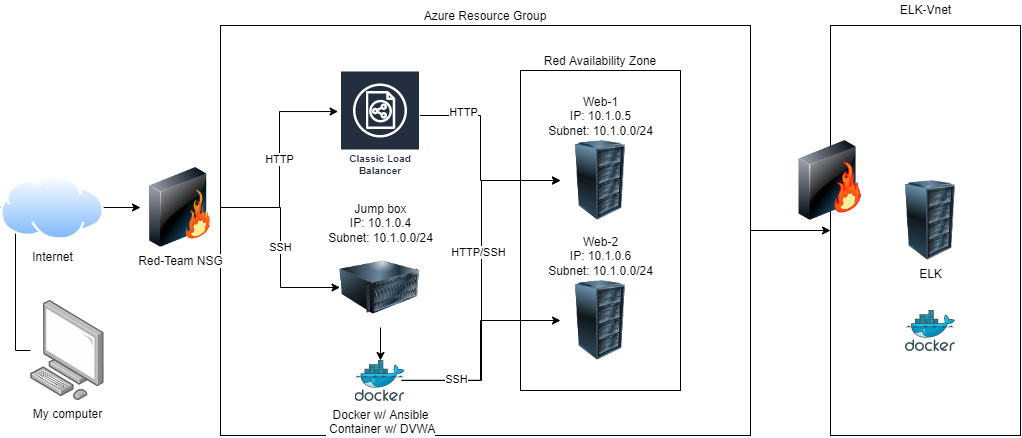

The diagram above was exported from draw.io. Its source (the exported page's mxGraphModel, read from the mxfile embedded in the PNG):
<mxGraphModel dx="1748" dy="571" grid="1" gridSize="10" guides="1" tooltips="1" connect="1" arrows="1" fold="1" page="1" pageScale="1" pageWidth="850" pageHeight="1100" math="0" shadow="0">
  <root>
    <mxCell id="0" />
    <mxCell id="1" parent="0" />
    <mxCell id="7PDi0P1bowAfcS-S-SQY-1" value="" style="rounded=0;whiteSpace=wrap;html=1;" vertex="1" parent="1">
      <mxGeometry x="710" y="25" width="190" height="410" as="geometry" />
    </mxCell>
    <mxCell id="7PDi0P1bowAfcS-S-SQY-9" value="" style="edgeStyle=orthogonalEdgeStyle;rounded=0;orthogonalLoop=1;jettySize=auto;html=1;entryX=0;entryY=0.5;entryDx=0;entryDy=0;" edge="1" parent="1" source="64_aiR8HJEIb5KCm-zXn-18" target="7PDi0P1bowAfcS-S-SQY-1">
      <mxGeometry relative="1" as="geometry" />
    </mxCell>
    <mxCell id="64_aiR8HJEIb5KCm-zXn-18" value="Azure Resource Group" style="rounded=0;whiteSpace=wrap;html=1;labelPosition=center;verticalLabelPosition=top;align=center;verticalAlign=bottom;" parent="1" vertex="1">
      <mxGeometry x="100" y="25" width="530" height="410" as="geometry" />
    </mxCell>
    <mxCell id="64_aiR8HJEIb5KCm-zXn-28" value="Red Availability Zone" style="rounded=0;whiteSpace=wrap;html=1;labelPosition=center;verticalLabelPosition=top;align=center;verticalAlign=bottom;" parent="1" vertex="1">
      <mxGeometry x="400" y="70" width="160" height="320" as="geometry" />
    </mxCell>
    <mxCell id="64_aiR8HJEIb5KCm-zXn-24" style="edgeStyle=elbowEdgeStyle;rounded=0;orthogonalLoop=1;jettySize=auto;html=1;entryX=0;entryY=0.5;entryDx=0;entryDy=0;startArrow=none;" parent="1" target="64_aiR8HJEIb5KCm-zXn-23" edge="1">
      <mxGeometry relative="1" as="geometry">
        <mxPoint x="0.5" y="207" as="sourcePoint" />
        <Array as="points">
          <mxPoint x="-50" y="220" />
        </Array>
      </mxGeometry>
    </mxCell>
    <mxCell id="64_aiR8HJEIb5KCm-zXn-1" value="My computer" style="points=[];aspect=fixed;html=1;align=center;shadow=0;dashed=0;image;image=img/lib/allied_telesis/computer_and_terminals/Personal_Computer.svg;" parent="1" vertex="1">
      <mxGeometry x="-90" y="300" width="73.79" height="100" as="geometry" />
    </mxCell>
    <mxCell id="64_aiR8HJEIb5KCm-zXn-37" style="edgeStyle=elbowEdgeStyle;rounded=0;orthogonalLoop=1;jettySize=auto;html=1;entryX=0;entryY=0.5;entryDx=0;entryDy=0;exitX=0.936;exitY=0.409;exitDx=0;exitDy=0;exitPerimeter=0;" parent="1" source="64_aiR8HJEIb5KCm-zXn-6" target="64_aiR8HJEIb5KCm-zXn-31" edge="1">
      <mxGeometry relative="1" as="geometry">
        <Array as="points">
          <mxPoint x="360" y="150" />
        </Array>
      </mxGeometry>
    </mxCell>
    <mxCell id="64_aiR8HJEIb5KCm-zXn-38" value="HTTP" style="edgeLabel;html=1;align=center;verticalAlign=middle;resizable=0;points=[];" parent="64_aiR8HJEIb5KCm-zXn-37" connectable="0" vertex="1">
      <mxGeometry x="-0.5427" y="3" relative="1" as="geometry">
        <mxPoint as="offset" />
      </mxGeometry>
    </mxCell>
    <mxCell id="64_aiR8HJEIb5KCm-zXn-6" value="Classic Load Balancer" style="sketch=0;outlineConnect=0;fontColor=#232F3E;gradientColor=none;strokeColor=#ffffff;fillColor=#232F3E;dashed=0;verticalLabelPosition=middle;verticalAlign=bottom;align=center;html=1;whiteSpace=wrap;fontSize=10;fontStyle=1;spacing=3;shape=mxgraph.aws4.productIcon;prIcon=mxgraph.aws4.classic_load_balancer;" parent="1" vertex="1">
      <mxGeometry x="219.5" y="70" width="80" height="110" as="geometry" />
    </mxCell>
    <mxCell id="64_aiR8HJEIb5KCm-zXn-34" style="edgeStyle=elbowEdgeStyle;rounded=0;orthogonalLoop=1;jettySize=auto;html=1;exitX=0.926;exitY=0.485;exitDx=0;exitDy=0;exitPerimeter=0;" parent="1" source="64_aiR8HJEIb5KCm-zXn-40" target="64_aiR8HJEIb5KCm-zXn-32" edge="1">
      <mxGeometry relative="1" as="geometry" />
    </mxCell>
    <mxCell id="64_aiR8HJEIb5KCm-zXn-35" style="edgeStyle=elbowEdgeStyle;rounded=0;orthogonalLoop=1;jettySize=auto;html=1;exitX=0.958;exitY=0.485;exitDx=0;exitDy=0;exitPerimeter=0;" parent="1" source="64_aiR8HJEIb5KCm-zXn-40" target="64_aiR8HJEIb5KCm-zXn-31" edge="1">
      <mxGeometry relative="1" as="geometry" />
    </mxCell>
    <mxCell id="64_aiR8HJEIb5KCm-zXn-36" value="SSH" style="edgeLabel;html=1;align=center;verticalAlign=middle;resizable=0;points=[];" parent="64_aiR8HJEIb5KCm-zXn-35" connectable="0" vertex="1">
      <mxGeometry x="-0.7034" y="1" relative="1" as="geometry">
        <mxPoint as="offset" />
      </mxGeometry>
    </mxCell>
    <mxCell id="64_aiR8HJEIb5KCm-zXn-39" value="HTTP/SSH" style="edgeLabel;html=1;align=center;verticalAlign=middle;resizable=0;points=[];" parent="64_aiR8HJEIb5KCm-zXn-35" connectable="0" vertex="1">
      <mxGeometry x="0.158" y="4" relative="1" as="geometry">
        <mxPoint as="offset" />
      </mxGeometry>
    </mxCell>
    <mxCell id="64_aiR8HJEIb5KCm-zXn-41" style="edgeStyle=elbowEdgeStyle;rounded=0;orthogonalLoop=1;jettySize=auto;html=1;" parent="1" source="64_aiR8HJEIb5KCm-zXn-20" target="64_aiR8HJEIb5KCm-zXn-40" edge="1">
      <mxGeometry relative="1" as="geometry" />
    </mxCell>
    <mxCell id="64_aiR8HJEIb5KCm-zXn-20" value="Jump box&lt;br&gt;IP: 10.1.0.4&lt;br&gt;Subnet: 10.1.0.0/24" style="image;html=1;image=img/lib/clip_art/computers/Server_128x128.png;labelPosition=center;verticalLabelPosition=top;align=center;verticalAlign=bottom;" parent="1" vertex="1">
      <mxGeometry x="219.5" y="247" width="80" height="80" as="geometry" />
    </mxCell>
    <mxCell id="64_aiR8HJEIb5KCm-zXn-25" value="SSH" style="edgeStyle=elbowEdgeStyle;rounded=0;orthogonalLoop=1;jettySize=auto;html=1;entryX=0;entryY=0.5;entryDx=0;entryDy=0;" parent="1" source="64_aiR8HJEIb5KCm-zXn-23" target="64_aiR8HJEIb5KCm-zXn-20" edge="1">
      <mxGeometry relative="1" as="geometry">
        <Array as="points">
          <mxPoint x="160" y="250" />
        </Array>
      </mxGeometry>
    </mxCell>
    <mxCell id="64_aiR8HJEIb5KCm-zXn-26" value="HTTP" style="edgeStyle=elbowEdgeStyle;rounded=0;orthogonalLoop=1;jettySize=auto;html=1;entryX=-0.024;entryY=0.373;entryDx=0;entryDy=0;entryPerimeter=0;" parent="1" source="64_aiR8HJEIb5KCm-zXn-23" target="64_aiR8HJEIb5KCm-zXn-6" edge="1">
      <mxGeometry relative="1" as="geometry" />
    </mxCell>
    <mxCell id="64_aiR8HJEIb5KCm-zXn-23" value="Red-Team NSG" style="image;html=1;image=img/lib/clip_art/networking/Firewall_128x128.png" parent="1" vertex="1">
      <mxGeometry x="20" y="167" width="80" height="80" as="geometry" />
    </mxCell>
    <mxCell id="64_aiR8HJEIb5KCm-zXn-29" value="" style="edgeStyle=elbowEdgeStyle;rounded=0;orthogonalLoop=1;jettySize=auto;html=1;entryX=0;entryY=0.5;entryDx=0;entryDy=0;endArrow=none;" parent="1" source="64_aiR8HJEIb5KCm-zXn-1" target="64_aiR8HJEIb5KCm-zXn-30" edge="1">
      <mxGeometry relative="1" as="geometry">
        <mxPoint x="-50" y="300" as="sourcePoint" />
        <mxPoint x="-79" y="207" as="targetPoint" />
        <Array as="points" />
      </mxGeometry>
    </mxCell>
    <mxCell id="64_aiR8HJEIb5KCm-zXn-30" value="Internet" style="aspect=fixed;perimeter=ellipsePerimeter;html=1;align=center;shadow=0;dashed=0;spacingTop=3;image;image=img/lib/active_directory/internet_cloud.svg;" parent="1" vertex="1">
      <mxGeometry x="-120" y="174.24" width="104" height="65.52" as="geometry" />
    </mxCell>
    <mxCell id="64_aiR8HJEIb5KCm-zXn-31" value="Web-1&lt;br&gt;&lt;span style=&quot;color: rgb(0, 0, 0); font-family: Helvetica; font-size: 12px; font-style: normal; font-variant-ligatures: normal; font-variant-caps: normal; font-weight: 400; letter-spacing: normal; orphans: 2; text-align: center; text-indent: 0px; text-transform: none; widows: 2; word-spacing: 0px; -webkit-text-stroke-width: 0px; background-color: rgb(255, 255, 255); text-decoration-thickness: initial; text-decoration-style: initial; text-decoration-color: initial; float: none; display: inline !important;&quot;&gt;IP: 10.1.0.5&lt;/span&gt;&lt;br style=&quot;color: rgb(0, 0, 0); font-family: Helvetica; font-size: 12px; font-style: normal; font-variant-ligatures: normal; font-variant-caps: normal; font-weight: 400; letter-spacing: normal; orphans: 2; text-align: center; text-indent: 0px; text-transform: none; widows: 2; word-spacing: 0px; -webkit-text-stroke-width: 0px; text-decoration-thickness: initial; text-decoration-style: initial; text-decoration-color: initial;&quot;&gt;&lt;span style=&quot;color: rgb(0, 0, 0); font-family: Helvetica; font-size: 12px; font-style: normal; font-variant-ligatures: normal; font-variant-caps: normal; font-weight: 400; letter-spacing: normal; orphans: 2; text-align: center; text-indent: 0px; text-transform: none; widows: 2; word-spacing: 0px; -webkit-text-stroke-width: 0px; background-color: rgb(255, 255, 255); text-decoration-thickness: initial; text-decoration-style: initial; text-decoration-color: initial; float: none; display: inline !important;&quot;&gt;Subnet: 10.1.0.0/24&lt;/span&gt;" style="image;html=1;image=img/lib/clip_art/computers/Server_Rack_128x128.png;labelPosition=center;verticalLabelPosition=top;align=center;verticalAlign=bottom;" parent="1" vertex="1">
      <mxGeometry x="440" y="140" width="80" height="80" as="geometry" />
    </mxCell>
    <mxCell id="64_aiR8HJEIb5KCm-zXn-32" value="Web-2&lt;br&gt;IP: 10.1.0.6&lt;br&gt;Subnet: 10.1.0.0/24" style="image;html=1;image=img/lib/clip_art/computers/Server_Rack_128x128.png;labelPosition=center;verticalLabelPosition=top;align=center;verticalAlign=bottom;" parent="1" vertex="1">
      <mxGeometry x="440" y="280" width="80" height="80" as="geometry" />
    </mxCell>
    <mxCell id="64_aiR8HJEIb5KCm-zXn-40" value="Docker w/ Ansible&lt;br&gt;&amp;nbsp;Container w/ DVWA" style="sketch=0;aspect=fixed;html=1;points=[];align=center;image;fontSize=12;image=img/lib/mscae/Docker.svg;" parent="1" vertex="1">
      <mxGeometry x="234.5" y="360" width="50" height="41" as="geometry" />
    </mxCell>
    <mxCell id="7PDi0P1bowAfcS-S-SQY-4" value="ELK" style="image;html=1;image=img/lib/clip_art/computers/Server_Rack_128x128.png" vertex="1" parent="1">
      <mxGeometry x="770" y="180" width="80" height="80" as="geometry" />
    </mxCell>
    <mxCell id="7PDi0P1bowAfcS-S-SQY-5" value="" style="image;html=1;image=img/lib/clip_art/networking/Firewall-page1_128x128.png" vertex="1" parent="1">
      <mxGeometry x="670" y="140" width="80" height="80" as="geometry" />
    </mxCell>
    <mxCell id="7PDi0P1bowAfcS-S-SQY-6" value="" style="sketch=0;aspect=fixed;html=1;points=[];align=center;image;fontSize=12;image=img/lib/mscae/Docker.svg;" vertex="1" parent="1">
      <mxGeometry x="785" y="310" width="50" height="41" as="geometry" />
    </mxCell>
    <mxCell id="7PDi0P1bowAfcS-S-SQY-7" value="ELK-Vnet" style="text;html=1;align=center;verticalAlign=middle;resizable=0;points=[];autosize=1;strokeColor=none;fillColor=none;" vertex="1" parent="1">
      <mxGeometry x="770" width="70" height="20" as="geometry" />
    </mxCell>
  </root>
</mxGraphModel>